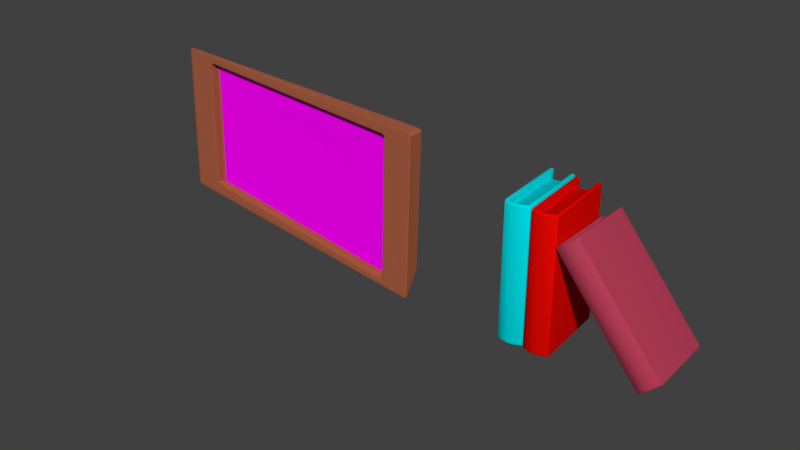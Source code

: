 # Source: Livros_e_Quadro_sem_a_foto_blend.blend  (saved by Blender 2.78.0; exported with 4.5.12 LTS)
import bpy
from mathutils import Matrix  # noqa: F401  (used for matrix-valued properties, if any)

bpy.ops.wm.read_factory_settings(use_empty=True)
scene = bpy.context.scene
scene.name = 'Scene'

# ---- collections
col_collection_3 = bpy.data.collections.new('Collection 3'); scene.collection.children.link(col_collection_3)
col_collection_5 = bpy.data.collections.new('Collection 5'); scene.collection.children.link(col_collection_5)

# ---- images (referenced by path relative to the original .blend; pixels are not part of the script)
import os
ASSET_DIR = os.environ.get("B2B_ASSET_DIR", "")  # directory of the original .blend (textures are referenced by path, not embedded)
HERE = os.path.dirname(os.path.abspath(__file__))  # packed textures are extracted next to this script under _unpacked/

def load_image(name, relpath, width, height, colorspace="sRGB"):
    """Load a texture the original file referenced (path relative to the .blend, or extracted next to this script)."""
    p = next((c for c in (os.path.join(HERE, relpath), os.path.join(ASSET_DIR, relpath)) if relpath and os.path.exists(c)), "")
    if p:
        img = bpy.data.images.load(p, check_existing=True)
        img.name = name
    else:  # same state as the original file: an image datablock whose file is absent (Cycles renders it pink)
        img = bpy.data.images.new(name, width, height)
        img.source = "FILE"
        img.filepath = "//" + (relpath or name)
    img.colorspace_settings.name = colorspace
    return img
img_irm_os_png = load_image('Irmãos.png', 'Irmãos.png', 1024, 1024, 'sRGB')

# ---- materials (node trees are filled in below, after node groups)
mat_material_002 = bpy.data.materials.new('Material.002')
mat_material_002.alpha_threshold = 0.0
mat_material_002.diffuse_color = (0.4672, 0.04888, 0.09795, 1.0)
mat_material_002.roughness = 0.5
mat_livro2 = bpy.data.materials.new('Livro2')
mat_livro2.alpha_threshold = 0.0
mat_livro2.diffuse_color = (0.8, 0.002678, 0.0, 1.0)
mat_livro2.roughness = 0.5
mat_livro3 = bpy.data.materials.new('Livro3')
mat_livro3.alpha_threshold = 0.0
mat_livro3.diffuse_color = (0.0, 0.7382, 0.8, 1.0)
mat_livro3.roughness = 0.5
mat_moldura_001 = bpy.data.materials.new('Moldura.001')
mat_moldura_001.alpha_threshold = 0.0
mat_moldura_001.diffuse_color = (0.402, 0.1133, 0.05449, 1.0)
mat_moldura_001.roughness = 0.5
mat_moldura_001.line_color = (0.0, 0.0, 0.0, 1.0)
mat_cor_001 = bpy.data.materials.new('Cor.001')
mat_cor_001.alpha_threshold = 0.0
mat_cor_001.roughness = 0.5

# ---- material node trees
mat_cor_001.use_nodes = True; mat_cor_001.node_tree.nodes.clear()
_N = mat_cor_001.node_tree.nodes; _L = mat_cor_001.node_tree.links
n0 = _N.new('ShaderNodeOutputMaterial'); n0.name = 'Material Output'; n0.location = (300, 300)
n1 = _N.new('ShaderNodeBsdfDiffuse'); n1.name = 'Diffuse BSDF'; n1.location = (10, 300)
n2 = _N.new('ShaderNodeTexImage'); n2.name = 'Image Texture'; n2.location = (-180, 300)
n2.width = 140
n2.image = img_irm_os_png
_L.new(n1.outputs[0], n0.inputs[0])
_L.new(n2.outputs[0], n1.inputs[0])
n0.is_active_output = True

# ---- world
world_world = bpy.data.worlds.new('World'); scene.world = world_world
world_world.color = (0.05088, 0.05088, 0.05088)
world_world.use_sun_shadow = False
world_world.sun_shadow_jitter_overblur = 0.0
world_world.cycles.sampling_method = 'MANUAL'

# ---- meshes
me_cube_003 = bpy.data.meshes.new('Cube.003')
me_cube_003.from_pydata([(-0.8356, -0.8985, -1.543), (-0.9278, -0.9766, -1.526), (-0.8886, -1.004, -1.548), (-0.7777, -0.9699, -1.571), (-0.8735, -0.9383, -1.535), (-0.8055, -0.9806, -1.557), (-0.9045, -0.9967, -1.537), (-0.8094, -0.9932, -1.565), (-0.7854, -0.9338, -1.561), (-7.641, -1.137, -0.0669), (-7.732, -1.063, -0.04414), (-7.858, -1.139, -0.0319), (-7.744, -1.168, -0.0573), (-7.688, -1.101, -0.054), (-7.786, -1.147, -0.03984), (-7.812, -1.102, -0.03354), (-7.824, -1.161, -0.03971), (-7.689, -1.159, -0.06179), (-0.9396, 0.8878, -1.493), (-0.8865, 0.8992, -1.518), (-0.8623, 0.9559, -1.513), (-0.9285, 0.9185, -1.483), (-0.8917, 0.8939, -1.509), (-0.8845, 0.9206, -1.508), (-0.8806, 0.9397, -1.516), (-0.8718, 0.9317, -1.503), (-0.953, 0.9091, -1.485), (-7.836, 0.7232, 0.006303), (-7.784, 0.7548, 0.007735), (-7.943, 0.7869, 0.02656), (-7.967, 0.7302, 0.02088), (-7.8, 0.7456, 0.003427), (-7.913, 0.7528, 0.02019), (-7.887, 0.7642, 0.02204), (-7.961, 0.7706, 0.02325), (-7.918, 0.7262, 0.01807), (0.1359, -0.9839, -1.368), (0.2173, -0.9058, -1.387), (0.3525, -0.9777, -1.403), (0.2417, -1.012, -1.38), (0.1783, -0.9456, -1.379), (0.281, -0.9881, -1.396), (0.3019, -0.9413, -1.4), (0.3208, -1.001, -1.397), (0.1859, -1.004, -1.375), (-6.578, -1.144, 0.09104), (-6.614, -1.176, 0.1105), (-6.728, -1.147, 0.1359), (-6.679, -1.07, 0.1122), (-6.599, -1.166, 0.1001), (-6.699, -1.155, 0.1215), (-6.694, -1.168, 0.1281), (-6.725, -1.109, 0.1279), (-6.636, -1.108, 0.1022), (0.05847, 0.9117, -1.336), (0.213, 0.9485, -1.353), (0.2438, 0.8914, -1.351), (0.1133, 0.8805, -1.336), (0.1594, 0.9246, -1.35), (0.187, 0.9133, -1.349), (0.2332, 0.932, -1.351), (0.1955, 0.8864, -1.348), (0.07489, 0.902, -1.332), (-6.797, 0.748, 0.1543), (-6.783, 0.7159, 0.1626), (-6.837, 0.7224, 0.1887), (-6.868, 0.7795, 0.1862), (-6.772, 0.7385, 0.156), (-6.841, 0.7455, 0.1793), (-6.831, 0.7187, 0.1795), (-6.847, 0.763, 0.1886), (-6.855, 0.7571, 0.1751), (-1.071, 0.9565, -1.544), (-1.209, 0.9625, -1.523), (-1.186, 0.9941, -1.518), (-0.8876, 0.9637, -1.516), (-1.122, 0.9601, -1.539), (-1.093, 0.983, -1.536), (-1.203, 0.9849, -1.521), (-1.014, 0.9861, -1.522), (-1.018, 0.9622, -1.536), (-0.959, -0.9687, -1.598), (-1.07, -1.003, -1.574), (-1.096, -0.9712, -1.577), (-0.9907, -0.992, -1.592), (-1.02, -0.9881, -1.59), (-1.088, -0.9938, -1.577), (-1.009, -0.9694, -1.593), (-7.925, -1.167, -0.08422), (-8.04, -1.138, -0.05882), (-7.951, -1.135, -0.08697), (-8.005, -1.159, -0.06663), (-8.005, -1.155, -0.0718), (-8.024, -1.137, -0.06857), (-7.943, -1.157, -0.08654), (-8.152, 0.7875, -0.004454), (-7.968, 0.7947, 0.02309), (-8.041, 0.8305, -0.02782), (-8.064, 0.7988, -0.03237), (-8.098, 0.7931, 0.003705), (-8.12, 0.8152, -0.008517), (-8.028, 0.8186, 0.002897), (-8.058, 0.8213, -0.03066), (-8.136, 0.7926, -0.01409), (0.2374, 0.956, -1.349), (0.3067, 0.9839, -1.296), (0.3331, 0.9519, -1.294), (0.4218, 0.9463, -1.322), (0.295, 0.9771, -1.328), (0.3868, 0.9728, -1.316), (0.3246, 0.9744, -1.294), (0.4059, 0.9496, -1.312), (0.3677, 0.9526, -1.33), (-6.843, 0.787, 0.1901), (-6.659, 0.7772, 0.2172), (-6.522, 0.7882, 0.1966), (-6.548, 0.8202, 0.1938), (-6.713, 0.7836, 0.2094), (-6.64, 0.805, 0.2112), (-6.609, 0.7821, 0.2127), (-6.531, 0.8108, 0.1962), (-6.72, 0.8096, 0.1973), (0.5339, -0.979, -1.376), (0.4457, -0.9818, -1.348), (0.423, -1.013, -1.353), (0.5182, -0.9799, -1.367), (0.5015, -0.9986, -1.364), (0.4398, -1.004, -1.35), (0.5022, -1.002, -1.37), (-6.547, -1.148, 0.1628), (-6.432, -1.177, 0.1374), (-6.409, -1.145, 0.142), (-6.512, -1.17, 0.155), (-6.484, -1.165, 0.1541), (-6.415, -1.168, 0.1403), (-6.496, -1.147, 0.1582), (-1.095, -0.8603, -1.466), (-1.083, -0.8888, -1.481), (-0.9294, -0.8456, -1.516), (-0.9844, -0.8258, -1.49), (-1.093, -0.8684, -1.474), (-1.015, -0.8562, -1.491), (-0.9982, -0.8679, -1.499), (-0.9782, -0.8361, -1.499), (-1.016, -0.8491, -1.483), (-0.07378, -0.8957, -1.331), (-0.1522, -0.8668, -1.326), (-0.04137, -0.8323, -1.35), (0.09088, -0.8526, -1.365), (-0.1101, -0.8751, -1.328), (-0.0304, -0.863, -1.345), (-0.07308, -0.8556, -1.343), (0.007804, -0.8429, -1.353), (0.01023, -0.8749, -1.35), (-6.433, -1.048, 0.05109), (-6.591, -1.012, 0.08812), (-6.539, -0.9874, 0.06294), (-6.424, -1.017, 0.03754), (-6.52, -1.031, 0.07016), (-6.504, -1.018, 0.06264), (-6.544, -0.9993, 0.0717), (-6.505, -1.009, 0.05513), (-6.426, -1.026, 0.04497), (-7.482, -0.9809, -0.07708), (-7.612, -1.005, -0.06338), (-7.442, -1.041, -0.09881), (-7.367, -1.01, -0.1025), (-7.53, -0.9925, -0.07471), (-7.489, -1.011, -0.08363), (-7.529, -1.024, -0.07958), (-7.409, -1.019, -0.101), (-7.448, -1.003, -0.08489), (-1.03, 0.8826, -1.467), (-0.985, 0.9152, -1.467), (-1.084, 0.878, -1.441), (-1.026, 0.9049, -1.464), (-1.071, 0.9, -1.451), (-1.058, 0.9021, -1.449), (-1.078, 0.8799, -1.451), (-7.712, 0.7231, -0.01458), (-7.581, 0.7229, -0.02896), (-7.707, 0.7548, -0.005315), (-7.63, 0.7235, -0.02625), (-7.638, 0.7432, -0.02388), (-7.621, 0.7454, -0.02203), (-7.7, 0.7456, -0.01354), (-0.01843, 0.9086, -1.323), (-0.009701, 0.8756, -1.316), (-0.1405, 0.8716, -1.301), (-0.02509, 0.898, -1.316), (-0.08652, 0.8932, -1.305), (-0.09207, 0.8731, -1.304), (-0.1031, 0.8956, -1.307), (-6.741, 0.7481, 0.1382), (-6.638, 0.7164, 0.1111), (-6.692, 0.7161, 0.1369), (-6.667, 0.7389, 0.1197), (-6.654, 0.7364, 0.1222), (-6.644, 0.7167, 0.1202), (-6.698, 0.7387, 0.1351), (-0.07555, 1.02, -1.393), (-0.3578, 1.038, -1.435), (-0.6381, 1.023, -1.477), (-0.723, 1.046, -1.477), (-0.3967, 1.06, -1.427), (-0.0685, 1.041, -1.379), (-0.8538, 1.053, -1.466), (-0.4815, 1.067, -1.411), (-0.1074, 1.048, -1.356), (-7.719, 0.8545, 0.06242), (-7.438, 0.8691, 0.1046), (-7.156, 0.8506, 0.1459), (-7.083, 0.8736, 0.1455), (-7.411, 0.8924, 0.09742), (-7.738, 0.8781, 0.04836), (-6.963, 0.8845, 0.1346), (-7.337, 0.9036, 0.07967), (-7.709, 0.8896, 0.02379), (-0.2165, 0.975, -1.375), (-0.4642, 0.9933, -1.411), (-0.71, 0.9784, -1.448), (-0.6433, 0.9916, -1.467), (-0.3865, 1.006, -1.428), (-0.1278, 0.988, -1.39), (-0.624, 1.016, -1.475), (-0.3561, 1.03, -1.435), (-0.08628, 1.012, -1.395), (-7.566, 0.8148, 0.04244), (-7.32, 0.8296, 0.07954), (-7.072, 0.8114, 0.1157), (-7.143, 0.8206, 0.1348), (-7.401, 0.8389, 0.09697), (-7.658, 0.8241, 0.05822), (-7.167, 0.843, 0.1441), (-7.437, 0.8614, 0.1046), (-7.705, 0.8467, 0.06423), (-0.7758, -0.7658, -1.456), (-0.541, -0.7509, -1.421), (-0.3043, -0.769, -1.386), (-0.336, -0.7923, -1.38), (-0.5727, -0.7741, -1.414), (-0.8075, -0.7891, -1.45), (-0.4152, -0.8035, -1.363), (-0.6519, -0.7854, -1.397), (-0.8867, -0.8003, -1.433), (-6.802, -0.9242, 0.02617), (-7.039, -0.906, -0.008366), (-7.273, -0.9209, -0.04384), (-7.239, -0.9426, -0.05165), (-7.004, -0.9277, -0.01618), (-6.768, -0.9458, 0.01836), (-7.159, -0.95, -0.06924), (-6.924, -0.9351, -0.03377), (-6.687, -0.9533, 0.0007672), (-0.4034, 0.9348, -1.338), (-0.6402, 0.953, -1.373), (-0.8749, 0.9381, -1.408), (-0.8466, 0.9621, -1.415), (-0.6089, 0.977, -1.379), (-0.3692, 0.9588, -1.344), (-0.7711, 0.9752, -1.433), (-0.5304, 0.9901, -1.396), (-0.2878, 0.9719, -1.361), (-7.373, 0.7829, 0.004276), (-7.138, 0.7979, 0.03975), (-6.901, 0.7797, 0.07429), (-6.933, 0.8022, 0.08249), (-7.172, 0.8203, 0.04751), (-7.41, 0.8054, 0.01161), (-7.01, 0.8114, 0.1005), (-7.253, 0.8296, 0.06506), (-7.493, 0.8147, 0.02871), (-2.526, -0.9391, -1.794), (-2.618, -1.017, -1.777), (-2.579, -1.045, -1.798), (-2.468, -1.01, -1.822), (-2.564, -0.9789, -1.786), (-2.496, -1.021, -1.808), (-2.595, -1.037, -1.787), (-2.5, -1.034, -1.815), (-2.476, -0.9743, -1.812), (-9.332, -1.177, -0.3174), (-9.422, -1.104, -0.2947), (-9.549, -1.18, -0.2824), (-9.434, -1.209, -0.3078), (-9.379, -1.142, -0.3045), (-9.476, -1.188, -0.2904), (-9.503, -1.142, -0.2841), (-9.515, -1.201, -0.2902), (-9.38, -1.199, -0.3123), (-2.63, 0.8472, -1.743), (-2.577, 0.8586, -1.769), (-2.553, 0.9154, -1.763), (-2.619, 0.8779, -1.733), (-2.582, 0.8534, -1.76), (-2.575, 0.8801, -1.758), (-2.571, 0.8991, -1.767), (-2.562, 0.8912, -1.753), (-2.644, 0.8685, -1.736), (-9.526, 0.6826, -0.2442), (-9.475, 0.7143, -0.2428), (-9.634, 0.7463, -0.224), (-9.658, 0.6896, -0.2297), (-9.49, 0.7051, -0.2471), (-9.604, 0.7123, -0.2303), (-9.577, 0.7237, -0.2285), (-9.652, 0.7301, -0.2273), (-9.609, 0.6856, -0.2325), (-1.555, -1.024, -1.619), (-1.473, -0.9463, -1.637), (-1.338, -1.018, -1.654), (-1.449, -1.053, -1.63), (-1.512, -0.9861, -1.63), (-1.41, -1.029, -1.646), (-1.389, -0.9818, -1.65), (-1.37, -1.042, -1.647), (-1.505, -1.045, -1.625), (-8.268, -1.185, -0.1595), (-8.304, -1.216, -0.14), (-8.419, -1.187, -0.1146), (-8.369, -1.111, -0.1383), (-8.289, -1.207, -0.1504), (-8.39, -1.195, -0.129), (-8.384, -1.209, -0.1224), (-8.415, -1.15, -0.1226), (-8.327, -1.149, -0.1484), (-1.632, 0.8711, -1.587), (-1.478, 0.908, -1.604), (-1.447, 0.8509, -1.601), (-1.577, 0.84, -1.587), (-1.531, 0.8841, -1.6), (-1.504, 0.8727, -1.599), (-1.457, 0.8915, -1.601), (-1.495, 0.8459, -1.599), (-1.616, 0.8615, -1.583), (-8.488, 0.7075, -0.09626), (-8.473, 0.6754, -0.08789), (-8.527, 0.6818, -0.06183), (-8.558, 0.7389, -0.0643), (-8.462, 0.698, -0.09449), (-8.532, 0.7049, -0.07123), (-8.522, 0.6782, -0.07103), (-8.538, 0.7224, -0.06191), (-8.546, 0.7166, -0.07539), (-2.762, 0.916, -1.794), (-2.899, 0.922, -1.773), (-2.877, 0.9536, -1.769), (-2.578, 0.9232, -1.767), (-2.812, 0.9196, -1.79), (-2.783, 0.9424, -1.787), (-2.894, 0.9444, -1.771), (-2.704, 0.9455, -1.773), (-2.708, 0.9216, -1.786), (-2.65, -1.009, -1.849), (-2.76, -1.044, -1.825), (-2.787, -1.012, -1.828), (-2.681, -1.033, -1.842), (-2.71, -1.029, -1.841), (-2.778, -1.034, -1.827), (-2.7, -1.01, -1.844), (-9.616, -1.207, -0.3348), (-9.73, -1.178, -0.3094), (-9.642, -1.175, -0.3375), (-9.696, -1.2, -0.3172), (-9.696, -1.195, -0.3223), (-9.715, -1.177, -0.3191), (-9.634, -1.198, -0.3371), (-9.842, 0.747, -0.255), (-9.659, 0.7542, -0.2274), (-9.732, 0.7899, -0.2784), (-9.755, 0.7583, -0.2829), (-9.789, 0.7526, -0.2468), (-9.81, 0.7747, -0.2591), (-9.719, 0.7781, -0.2476), (-9.749, 0.7807, -0.2812), (-9.827, 0.7521, -0.2646), (-1.453, 0.9155, -1.6), (-1.384, 0.9433, -1.547), (-1.357, 0.9113, -1.544), (-1.269, 0.9057, -1.573), (-1.396, 0.9365, -1.578), (-1.304, 0.9323, -1.567), (-1.366, 0.9339, -1.545), (-1.285, 0.9091, -1.563), (-1.323, 0.9121, -1.58), (-8.534, 0.7464, -0.0604), (-8.349, 0.7367, -0.03333), (-8.213, 0.7477, -0.05395), (-8.239, 0.7797, -0.0567), (-8.404, 0.7431, -0.04115), (-8.331, 0.7645, -0.03936), (-8.299, 0.7416, -0.03781), (-8.221, 0.7702, -0.05438), (-8.41, 0.7691, -0.05328), (-1.157, -1.02, -1.627), (-1.245, -1.022, -1.599), (-1.268, -1.054, -1.603), (-1.172, -1.02, -1.617), (-1.189, -1.039, -1.615), (-1.251, -1.045, -1.601), (-1.188, -1.043, -1.62), (-8.237, -1.189, -0.08769), (-8.123, -1.218, -0.1131), (-8.1, -1.186, -0.1086), (-8.203, -1.21, -0.0955), (-8.174, -1.206, -0.09646), (-8.106, -1.208, -0.1103), (-8.187, -1.188, -0.09229), (-2.786, -0.9008, -1.717), (-2.774, -0.9293, -1.732), (-2.62, -0.8861, -1.767), (-2.675, -0.8663, -1.74), (-2.784, -0.9089, -1.724), (-2.706, -0.8968, -1.742), (-2.689, -0.9085, -1.75), (-2.669, -0.8767, -1.75), (-2.707, -0.8896, -1.734), (-1.764, -0.9362, -1.582), (-1.843, -0.9073, -1.577), (-1.732, -0.8728, -1.6), (-1.6, -0.8931, -1.615), (-1.801, -0.9156, -1.579), (-1.721, -0.9035, -1.595), (-1.764, -0.8961, -1.594), (-1.683, -0.8835, -1.603), (-1.68, -0.9154, -1.6), (-8.124, -1.088, -0.1994), (-8.282, -1.053, -0.1624), (-8.23, -1.028, -0.1876), (-8.115, -1.057, -0.213), (-8.211, -1.071, -0.1804), (-8.195, -1.058, -0.1879), (-8.235, -1.04, -0.1788), (-8.195, -1.05, -0.1954), (-8.116, -1.066, -0.2056), (-9.173, -1.021, -0.3276), (-9.302, -1.046, -0.3139), (-9.133, -1.081, -0.3493), (-9.058, -1.051, -0.353), (-9.221, -1.033, -0.3252), (-9.18, -1.051, -0.3342), (-9.219, -1.064, -0.3301), (-9.099, -1.06, -0.3515), (-9.138, -1.043, -0.3354), (-2.721, 0.8421, -1.718), (-2.676, 0.8747, -1.717), (-2.774, 0.8375, -1.692), (-2.717, 0.8643, -1.715), (-2.761, 0.8594, -1.702), (-2.748, 0.8616, -1.699), (-2.769, 0.8393, -1.701), (-9.403, 0.6825, -0.2651), (-9.272, 0.6824, -0.2795), (-9.398, 0.7142, -0.2558), (-9.32, 0.6829, -0.2768), (-9.328, 0.7027, -0.2744), (-9.312, 0.7049, -0.2726), (-9.39, 0.705, -0.2641), (-1.709, 0.8681, -1.574), (-1.7, 0.835, -1.566), (-1.831, 0.831, -1.552), (-1.716, 0.8574, -1.566), (-1.777, 0.8527, -1.556), (-1.783, 0.8326, -1.555), (-1.794, 0.855, -1.558), (-8.431, 0.7076, -0.1123), (-8.329, 0.6759, -0.1395), (-8.383, 0.6755, -0.1136), (-8.357, 0.6983, -0.1308), (-8.344, 0.6959, -0.1283), (-8.334, 0.6762, -0.1304), (-8.389, 0.6981, -0.1154), (-1.766, 0.9791, -1.644), (-2.048, 0.9976, -1.685), (-2.329, 0.9829, -1.727), (-2.414, 1.005, -1.727), (-2.087, 1.019, -1.678), (-1.759, 1.0, -1.63), (-2.544, 1.013, -1.717), (-2.172, 1.027, -1.661), (-1.798, 1.008, -1.606), (-9.409, 0.8139, -0.1881), (-9.129, 0.8285, -0.1459), (-8.847, 0.81, -0.1046), (-8.774, 0.833, -0.105), (-9.102, 0.8518, -0.1531), (-9.428, 0.8375, -0.2022), (-8.653, 0.844, -0.1159), (-9.027, 0.8631, -0.1709), (-9.4, 0.8491, -0.2267), (-1.907, 0.9345, -1.625), (-2.155, 0.9527, -1.661), (-2.401, 0.9379, -1.699), (-2.334, 0.951, -1.717), (-2.077, 0.9658, -1.679), (-1.818, 0.9475, -1.641), (-2.315, 0.9752, -1.726), (-2.047, 0.9899, -1.685), (-1.777, 0.9715, -1.646), (-9.257, 0.7742, -0.2081), (-9.011, 0.7891, -0.171), (-8.763, 0.7708, -0.1348), (-8.833, 0.78, -0.1158), (-9.092, 0.7984, -0.1536), (-9.349, 0.7836, -0.1923), (-8.858, 0.8024, -0.1065), (-9.127, 0.8208, -0.1459), (-9.395, 0.8061, -0.1863), (-2.466, -0.8063, -1.707), (-2.232, -0.7914, -1.671), (-1.995, -0.8096, -1.637), (-2.027, -0.8328, -1.63), (-2.263, -0.8147, -1.665), (-2.498, -0.8296, -1.7), (-2.106, -0.8441, -1.613), (-2.342, -0.8259, -1.648), (-2.577, -0.8408, -1.683), (-8.493, -0.9647, -0.2244), (-8.729, -0.9465, -0.2589), (-8.964, -0.9614, -0.2944), (-8.93, -0.9831, -0.3022), (-8.695, -0.9682, -0.2667), (-8.458, -0.9864, -0.2322), (-8.849, -0.9906, -0.3198), (-8.615, -0.9756, -0.2843), (-8.378, -0.9938, -0.2498), (-2.094, 0.8943, -1.589), (-2.331, 0.9124, -1.623), (-2.566, 0.8975, -1.659), (-2.537, 0.9216, -1.666), (-2.299, 0.9365, -1.63), (-2.06, 0.9183, -1.595), (-2.462, 0.9347, -1.683), (-2.221, 0.9496, -1.647), (-1.978, 0.9314, -1.611), (-9.063, 0.7424, -0.2463), (-8.828, 0.7573, -0.2108), (-8.592, 0.7392, -0.1762), (-8.623, 0.7616, -0.168), (-8.863, 0.7798, -0.203), (-9.101, 0.7649, -0.2389), (-8.701, 0.7709, -0.1501), (-8.943, 0.7891, -0.1855), (-9.184, 0.7742, -0.2218), (-0.6829, -0.8942, -0.9739), (-0.6898, -0.9702, -0.9482), (-0.733, -1.0, -0.9682), (-0.733, -0.9682, -1.0), (-0.6821, -0.9331, -0.9624), (-0.7047, -0.9775, -0.9858), (-0.7072, -0.9913, -0.9582), (-0.733, -0.9907, -0.9907), (-0.7051, -0.9312, -0.9924), (-0.6898, -0.9702, 0.9482), (-0.6829, -0.8942, 0.9739), (-0.733, -0.9682, 1.0), (-0.733, -1.0, 0.9682), (-0.6821, -0.9331, 0.9624), (-0.7047, -0.9775, 0.9858), (-0.7051, -0.9312, 0.9924), (-0.733, -0.9907, 0.9907), (-0.7072, -0.9913, 0.9582), (-0.6829, 0.8945, -0.9739), (-0.733, 0.9035, -1.0), (-0.6974, 0.9605, -1.0), (-0.64, 0.926, -0.9683), (-0.7051, 0.899, -0.9924), (-0.6949, 0.9258, -0.9926), (-0.7223, 0.9441, -1.0), (-0.6687, 0.9372, -0.9907), (-0.6666, 0.9165, -0.967), (-0.6829, 0.8945, 0.9739), (-0.64, 0.926, 0.9683), (-0.6974, 0.9605, 1.0), (-0.733, 0.9035, 1.0), (-0.6666, 0.9165, 0.967), (-0.6949, 0.9258, 0.9926), (-0.6687, 0.9372, 0.9907), (-0.7223, 0.9441, 1.0), (-0.7051, 0.899, 0.9924), (0.6898, -0.9702, -0.9482), (0.6829, -0.8942, -0.9739), (0.733, -0.9682, -1.0), (0.733, -1.0, -0.9682), (0.6821, -0.9331, -0.9624), (0.7047, -0.9775, -0.9858), (0.7051, -0.9312, -0.9924), (0.733, -0.9907, -0.9907), (0.7072, -0.9913, -0.9582), (0.6898, -0.9702, 0.9482), (0.733, -1.0, 0.9682), (0.733, -0.9682, 1.0), (0.6829, -0.8942, 0.9739), (0.7072, -0.9913, 0.9582), (0.7047, -0.9775, 0.9858), (0.733, -0.9907, 0.9907), (0.7051, -0.9312, 0.9924), (0.6821, -0.9331, 0.9624), (0.64, 0.926, -0.9683), (0.6974, 0.9605, -1.0), (0.733, 0.9035, -1.0), (0.6829, 0.8945, -0.9739), (0.6687, 0.9372, -0.9907), (0.6949, 0.9258, -0.9926), (0.7223, 0.9441, -1.0), (0.7051, 0.899, -0.9924), (0.6666, 0.9165, -0.967), (0.64, 0.926, 0.9683), (0.6829, 0.8945, 0.9739), (0.733, 0.9035, 1.0), (0.6974, 0.9605, 1.0), (0.6666, 0.9165, 0.967), (0.6949, 0.9258, 0.9926), (0.7051, 0.899, 0.9924), (0.7223, 0.9441, 1.0), (0.6687, 0.9372, 0.9907), (-0.9682, 0.9597, -1.0), (-1.0, 0.9682, -0.9682), (-0.9682, 1.0, -0.9682), (-0.7296, 0.9682, -1.0), (-0.9907, 0.9639, -0.9907), (-0.9595, 0.9868, -0.9924), (-0.9907, 0.9907, -0.9682), (-0.8489, 0.9907, -0.9907), (-0.8984, 0.9657, -1.0), (-0.9682, -0.9682, -1.0), (-0.9682, -1.0, -0.9682), (-1.0, -0.9682, -0.9682), (-0.9682, -0.9907, -0.9907), (-0.9865, -0.9865, -0.9865), (-0.9907, -0.9907, -0.9682), (-0.9907, -0.9682, -0.9907), (-0.9682, -1.0, 0.9682), (-0.9682, -0.9682, 1.0), (-1.0, -0.9682, 0.9682), (-0.9682, -0.9907, 0.9907), (-0.9865, -0.9865, 0.9865), (-0.9907, -0.9682, 0.9907), (-0.9907, -0.9907, 0.9682), (-0.9682, 0.9597, 1.0), (-0.7296, 0.9682, 1.0), (-0.9682, 1.0, 0.9682), (-1.0, 0.9682, 0.9682), (-0.8984, 0.9657, 1.0), (-0.9595, 0.9868, 0.9924), (-0.8489, 0.9907, 0.9907), (-0.9907, 0.9907, 0.9682), (-0.9907, 0.9639, 0.9907), (0.7296, 0.9682, -1.0), (0.9682, 1.0, -0.9682), (1.0, 0.9682, -0.9682), (0.9682, 0.9597, -1.0), (0.8489, 0.9907, -0.9907), (0.9595, 0.9868, -0.9924), (0.9907, 0.9907, -0.9682), (0.9907, 0.9639, -0.9907), (0.8984, 0.9657, -1.0), (0.7296, 0.9682, 1.0), (0.9682, 0.9597, 1.0), (1.0, 0.9682, 0.9682), (0.9682, 1.0, 0.9682), (0.8984, 0.9657, 1.0), (0.9595, 0.9868, 0.9924), (0.9907, 0.9639, 0.9907), (0.9907, 0.9907, 0.9682), (0.8489, 0.9907, 0.9907), (0.9682, -0.9682, -1.0), (1.0, -0.9682, -0.9682), (0.9682, -1.0, -0.9682), (0.9907, -0.9682, -0.9907), (0.9865, -0.9865, -0.9865), (0.9907, -0.9907, -0.9682), (0.9682, -0.9907, -0.9907), (0.9682, -0.9682, 1.0), (0.9682, -1.0, 0.9682), (1.0, -0.9682, 0.9682), (0.9682, -0.9907, 0.9907), (0.9865, -0.9865, 0.9865), (0.9907, -0.9907, 0.9682), (0.9907, -0.9682, 0.9907), (-0.6116, -0.8481, -0.8858), (-0.6547, -0.8778, -0.8981), (-0.6617, -0.8385, -0.9437), (-0.6116, -0.8162, -0.9177), (-0.6374, -0.8568, -0.892), (-0.6388, -0.8465, -0.9143), (-0.654, -0.859, -0.9223), (-0.6394, -0.8273, -0.9253), (-0.6116, -0.8387, -0.9083), (0.6547, -0.8778, -0.8981), (0.6116, -0.8481, -0.8858), (0.6116, -0.8162, -0.9177), (0.6617, -0.8385, -0.9437), (0.6374, -0.8568, -0.892), (0.6388, -0.8465, -0.9143), (0.6116, -0.8387, -0.9083), (0.6394, -0.8273, -0.9253), (0.654, -0.859, -0.9223), (0.6547, -0.8778, 0.8981), (0.6617, -0.8385, 0.9437), (0.6116, -0.8162, 0.9177), (0.6116, -0.8481, 0.8858), (0.654, -0.859, 0.9223), (0.6388, -0.8465, 0.9143), (0.6394, -0.8273, 0.9253), (0.6116, -0.8387, 0.9083), (0.6374, -0.8568, 0.892), (-0.6116, -0.8162, 0.9177), (-0.6617, -0.8385, 0.9437), (-0.6547, -0.8778, 0.8981), (-0.6116, -0.8481, 0.8858), (-0.6394, -0.8273, 0.9253), (-0.6388, -0.8465, 0.9143), (-0.654, -0.859, 0.9223), (-0.6374, -0.8568, 0.892), (-0.6116, -0.8387, 0.9083), (-0.6617, 0.892, -0.9437), (-0.6268, 0.9244, -0.9494), (-0.6116, 0.8899, -0.9177), (-0.6494, 0.9145, -0.9424), (-0.6382, 0.9109, -0.9275), (-0.6192, 0.9132, -0.927), (-0.6394, 0.891, -0.9253), (-0.6617, 0.892, 0.9437), (-0.6116, 0.8899, 0.9177), (-0.6268, 0.9244, 0.9494), (-0.6394, 0.891, 0.9253), (-0.6382, 0.9109, 0.9275), (-0.6192, 0.9132, 0.927), (-0.6494, 0.9145, 0.9424), (0.6268, 0.9244, -0.9494), (0.6617, 0.892, -0.9437), (0.6116, 0.8899, -0.9177), (0.6494, 0.9145, -0.9424), (0.6382, 0.9109, -0.9275), (0.6394, 0.891, -0.9253), (0.6192, 0.9132, -0.927), (0.6268, 0.9244, 0.9494), (0.6116, 0.8899, 0.9177), (0.6617, 0.892, 0.9437), (0.6192, 0.9132, 0.927), (0.6382, 0.9109, 0.9275), (0.6394, 0.891, 0.9253), (0.6494, 0.9145, 0.9424), (0.3283, 1.03, -1.0), (-0.03648, 1.046, -1.0), (-0.4013, 1.03, -1.0), (-0.4669, 1.052, -0.9907), (-0.04244, 1.069, -0.9907), (0.382, 1.052, -0.9907), (-0.5325, 1.062, -0.9682), (-0.04841, 1.078, -0.9682), (0.4357, 1.062, -0.9682), (-0.4013, 1.03, 1.0), (-0.03648, 1.046, 1.0), (0.3283, 1.03, 1.0), (0.382, 1.052, 0.9907), (-0.04244, 1.069, 0.9907), (-0.4669, 1.052, 0.9907), (0.4357, 1.062, 0.9682), (-0.04841, 1.078, 0.9682), (-0.5325, 1.062, 0.9682), (0.288, 0.9875, -0.9683), (-0.032, 1.004, -0.9683), (-0.352, 0.9875, -0.9683), (-0.3678, 0.9987, -0.9907), (-0.03344, 1.015, -0.9907), (0.3009, 0.9987, -0.9907), (-0.3836, 1.022, -1.0), (-0.03487, 1.039, -1.0), (0.3138, 1.022, -1.0), (-0.352, 0.9875, 0.9683), (-0.032, 1.004, 0.9683), (0.288, 0.9875, 0.9683), (0.3009, 0.9987, 0.9907), (-0.03344, 1.015, 0.9907), (-0.3678, 0.9987, 0.9907), (0.3138, 1.022, 1.0), (-0.03487, 1.039, 1.0), (-0.3836, 1.022, 1.0), (-0.3364, -0.7547, -0.9177), (-0.03058, -0.7381, -0.9177), (0.2752, -0.7547, -0.9177), (0.2752, -0.7772, -0.9083), (-0.03058, -0.7606, -0.9083), (-0.3364, -0.7772, -0.9083), (0.2752, -0.7865, -0.8858), (-0.03058, -0.7699, -0.8858), (-0.3364, -0.7865, -0.8858), (0.2752, -0.7547, 0.9177), (-0.03058, -0.7381, 0.9177), (-0.3364, -0.7547, 0.9177), (-0.3364, -0.7772, 0.9083), (-0.03058, -0.7606, 0.9083), (0.2752, -0.7772, 0.9083), (-0.3364, -0.7865, 0.8858), (-0.03058, -0.7699, 0.8858), (0.2752, -0.7865, 0.8858), (0.2752, 0.9515, -0.9177), (-0.03058, 0.9681, -0.9177), (-0.3364, 0.9515, -0.9177), (-0.3406, 0.9748, -0.927), (-0.03096, 0.9913, -0.927), (0.2786, 0.9748, -0.927), (-0.3447, 0.986, -0.9494), (-0.03134, 1.003, -0.9494), (0.2821, 0.986, -0.9494), (-0.3364, 0.9515, 0.9177), (-0.03058, 0.9681, 0.9177), (0.2752, 0.9515, 0.9177), (0.2786, 0.9748, 0.927), (-0.03096, 0.9913, 0.927), (-0.3406, 0.9748, 0.927), (0.2821, 0.986, 0.9494), (-0.03134, 1.003, 0.9494), (-0.3447, 0.986, 0.9494)], [], [(208, 215, 116, 105), (106, 115, 131, 123), (244, 251, 166, 136), (224, 20, 75, 202), (38, 56, 107, 122), (46, 39, 124, 130), (9, 1, 137, 165), (19, 3, 81, 72), (27, 10, 164, 179), (233, 66, 113, 211), (227, 28, 181, 271), (36, 45, 154, 145), (83, 90, 98, 73), (48, 64, 195, 155), (254, 188, 147, 238), (263, 180, 163, 247), (11, 30, 95, 89), (65, 47, 129, 114), (57, 37, 148, 187), (218, 54, 186, 262), (2, 12, 88, 82), (0, 4, 5, 8), (1, 6, 5, 4), (2, 7, 5, 6), (3, 8, 5, 7), (9, 13, 14, 17), (10, 15, 14, 13), (11, 16, 14, 15), (12, 17, 14, 16), (18, 22, 23, 26), (19, 24, 23, 22), (20, 25, 23, 24), (21, 26, 23, 25), (27, 31, 32, 35), (28, 33, 32, 31), (29, 34, 32, 33), (30, 35, 32, 34), (36, 40, 41, 44), (37, 42, 41, 40), (38, 43, 41, 42), (39, 44, 41, 43), (45, 49, 50, 53), (46, 51, 50, 49), (47, 52, 50, 51), (48, 53, 50, 52), (54, 58, 59, 62), (55, 60, 59, 58), (56, 61, 59, 60), (57, 62, 59, 61), (63, 67, 68, 71), (64, 69, 68, 67), (65, 70, 68, 69), (66, 71, 68, 70), (72, 76, 77, 80), (73, 78, 77, 76), (74, 79, 77, 78), (75, 80, 77, 79), (81, 84, 85, 87), (82, 86, 85, 84), (83, 87, 85, 86), (88, 91, 92, 94), (89, 93, 92, 91), (90, 94, 92, 93), (95, 99, 100, 103), (96, 101, 100, 99), (97, 102, 100, 101), (98, 103, 100, 102), (104, 108, 109, 112), (105, 110, 109, 108), (106, 111, 109, 110), (107, 112, 109, 111), (113, 117, 118, 121), (114, 119, 118, 117), (115, 120, 118, 119), (116, 121, 118, 120), (122, 125, 126, 128), (123, 127, 126, 125), (124, 128, 126, 127), (129, 132, 133, 135), (130, 134, 133, 132), (131, 135, 133, 134), (136, 140, 141, 144), (137, 142, 141, 140), (138, 143, 141, 142), (139, 144, 141, 143), (145, 149, 150, 153), (146, 151, 150, 149), (147, 152, 150, 151), (148, 153, 150, 152), (154, 158, 159, 162), (155, 160, 159, 158), (156, 161, 159, 160), (157, 162, 159, 161), (163, 167, 168, 171), (164, 169, 168, 167), (165, 170, 168, 169), (166, 171, 168, 170), (172, 175, 176, 178), (173, 177, 176, 175), (174, 178, 176, 177), (179, 182, 183, 185), (180, 184, 183, 182), (181, 185, 183, 184), (186, 189, 190, 192), (187, 191, 190, 189), (188, 192, 190, 191), (193, 196, 197, 199), (194, 198, 197, 196), (195, 199, 197, 198), (72, 81, 87, 76), (76, 87, 83, 73), (82, 88, 94, 86), (86, 94, 90, 83), (89, 95, 103, 93), (93, 103, 98, 90), (97, 74, 78, 102), (102, 78, 73, 98), (202, 75, 79, 203), (203, 79, 74, 206), (211, 113, 121, 212), (212, 121, 116, 215), (115, 106, 110, 120), (120, 110, 105, 116), (122, 107, 111, 125), (125, 111, 106, 123), (114, 129, 135, 119), (119, 135, 131, 115), (130, 124, 127, 134), (134, 127, 123, 131), (148, 37, 40, 153), (153, 40, 36, 145), (48, 155, 158, 53), (53, 158, 154, 45), (18, 0, 8, 22), (22, 8, 3, 19), (1, 9, 17, 6), (6, 17, 12, 2), (10, 27, 35, 15), (15, 35, 30, 11), (220, 21, 25, 221), (221, 25, 20, 224), (229, 63, 71, 230), (230, 71, 66, 233), (37, 57, 61, 42), (42, 61, 56, 38), (64, 48, 52, 69), (69, 52, 47, 65), (45, 36, 44, 49), (49, 44, 39, 46), (75, 20, 24, 80), (80, 24, 19, 72), (2, 82, 84, 7), (7, 84, 81, 3), (11, 89, 91, 16), (16, 91, 88, 12), (29, 96, 99, 34), (34, 99, 95, 30), (107, 56, 60, 112), (112, 60, 55, 104), (65, 114, 117, 70), (70, 117, 113, 66), (124, 39, 43, 128), (128, 43, 38, 122), (46, 130, 132, 51), (51, 132, 129, 47), (238, 147, 151, 239), (239, 151, 146, 242), (247, 163, 171, 248), (248, 171, 166, 251), (174, 139, 143, 178), (178, 143, 138, 172), (136, 166, 170, 140), (140, 170, 165, 137), (163, 180, 182, 167), (167, 182, 179, 164), (256, 174, 177, 257), (257, 177, 173, 260), (265, 194, 196, 266), (266, 196, 193, 269), (147, 188, 191, 152), (152, 191, 187, 148), (194, 156, 160, 198), (198, 160, 155, 195), (157, 146, 149, 162), (162, 149, 145, 154), (186, 54, 62, 189), (189, 62, 57, 187), (172, 18, 26, 175), (175, 26, 21, 173), (0, 138, 142, 4), (4, 142, 137, 1), (164, 10, 13, 169), (169, 13, 9, 165), (63, 193, 199, 67), (67, 199, 195, 64), (27, 179, 185, 31), (31, 185, 181, 28), (0, 18, 172, 138), (184, 268, 271, 181), (268, 267, 270, 271), (267, 266, 269, 270), (180, 263, 268, 184), (263, 264, 267, 268), (264, 265, 266, 267), (192, 259, 262, 186), (259, 258, 261, 262), (258, 257, 260, 261), (188, 254, 259, 192), (254, 255, 258, 259), (255, 256, 257, 258), (161, 250, 253, 157), (250, 249, 252, 253), (249, 248, 251, 252), (156, 245, 250, 161), (245, 246, 249, 250), (246, 247, 248, 249), (144, 241, 244, 136), (241, 240, 243, 244), (240, 239, 242, 243), (139, 236, 241, 144), (236, 237, 240, 241), (237, 238, 239, 240), (33, 232, 235, 29), (232, 231, 234, 235), (231, 230, 233, 234), (28, 227, 232, 33), (227, 228, 231, 232), (228, 229, 230, 231), (58, 223, 226, 55), (223, 222, 225, 226), (222, 221, 224, 225), (54, 218, 223, 58), (218, 219, 222, 223), (219, 220, 221, 222), (101, 214, 217, 97), (214, 213, 216, 217), (213, 212, 215, 216), (96, 209, 214, 101), (209, 210, 213, 214), (210, 211, 212, 213), (108, 205, 208, 105), (205, 204, 207, 208), (204, 203, 206, 207), (104, 200, 205, 108), (200, 201, 204, 205), (201, 202, 203, 204), (21, 220, 260, 173), (220, 219, 261, 260), (219, 218, 262, 261), (194, 265, 245, 156), (265, 264, 246, 245), (264, 263, 247, 246), (174, 256, 236, 139), (256, 255, 237, 236), (255, 254, 238, 237), (63, 229, 269, 193), (229, 228, 270, 269), (228, 227, 271, 270), (29, 235, 209, 96), (235, 234, 210, 209), (234, 233, 211, 210), (55, 226, 200, 104), (226, 225, 201, 200), (225, 224, 202, 201), (146, 157, 253, 242), (242, 253, 252, 243), (243, 252, 251, 244), (74, 97, 217, 206), (206, 217, 216, 207), (207, 216, 215, 208), (480, 487, 388, 377), (378, 387, 403, 395), (516, 523, 438, 408), (496, 292, 347, 474), (310, 328, 379, 394), (318, 311, 396, 402), (281, 273, 409, 437), (291, 275, 353, 344), (299, 282, 436, 451), (505, 338, 385, 483), (499, 300, 453, 543), (308, 317, 426, 417), (355, 362, 370, 345), (320, 336, 467, 427), (526, 460, 419, 510), (535, 452, 435, 519), (283, 302, 367, 361), (337, 319, 401, 386), (329, 309, 420, 459), (490, 326, 458, 534), (274, 284, 360, 354), (272, 276, 277, 280), (273, 278, 277, 276), (274, 279, 277, 278), (275, 280, 277, 279), (281, 285, 286, 289), (282, 287, 286, 285), (283, 288, 286, 287), (284, 289, 286, 288), (290, 294, 295, 298), (291, 296, 295, 294), (292, 297, 295, 296), (293, 298, 295, 297), (299, 303, 304, 307), (300, 305, 304, 303), (301, 306, 304, 305), (302, 307, 304, 306), (308, 312, 313, 316), (309, 314, 313, 312), (310, 315, 313, 314), (311, 316, 313, 315), (317, 321, 322, 325), (318, 323, 322, 321), (319, 324, 322, 323), (320, 325, 322, 324), (326, 330, 331, 334), (327, 332, 331, 330), (328, 333, 331, 332), (329, 334, 331, 333), (335, 339, 340, 343), (336, 341, 340, 339), (337, 342, 340, 341), (338, 343, 340, 342), (344, 348, 349, 352), (345, 350, 349, 348), (346, 351, 349, 350), (347, 352, 349, 351), (353, 356, 357, 359), (354, 358, 357, 356), (355, 359, 357, 358), (360, 363, 364, 366), (361, 365, 364, 363), (362, 366, 364, 365), (367, 371, 372, 375), (368, 373, 372, 371), (369, 374, 372, 373), (370, 375, 372, 374), (376, 380, 381, 384), (377, 382, 381, 380), (378, 383, 381, 382), (379, 384, 381, 383), (385, 389, 390, 393), (386, 391, 390, 389), (387, 392, 390, 391), (388, 393, 390, 392), (394, 397, 398, 400), (395, 399, 398, 397), (396, 400, 398, 399), (401, 404, 405, 407), (402, 406, 405, 404), (403, 407, 405, 406), (408, 412, 413, 416), (409, 414, 413, 412), (410, 415, 413, 414), (411, 416, 413, 415), (417, 421, 422, 425), (418, 423, 422, 421), (419, 424, 422, 423), (420, 425, 422, 424), (426, 430, 431, 434), (427, 432, 431, 430), (428, 433, 431, 432), (429, 434, 431, 433), (435, 439, 440, 443), (436, 441, 440, 439), (437, 442, 440, 441), (438, 443, 440, 442), (444, 447, 448, 450), (445, 449, 448, 447), (446, 450, 448, 449), (451, 454, 455, 457), (452, 456, 455, 454), (453, 457, 455, 456), (458, 461, 462, 464), (459, 463, 462, 461), (460, 464, 462, 463), (465, 468, 469, 471), (466, 470, 469, 468), (467, 471, 469, 470), (344, 353, 359, 348), (348, 359, 355, 345), (354, 360, 366, 358), (358, 366, 362, 355), (361, 367, 375, 365), (365, 375, 370, 362), (369, 346, 350, 374), (374, 350, 345, 370), (474, 347, 351, 475), (475, 351, 346, 478), (483, 385, 393, 484), (484, 393, 388, 487), (387, 378, 382, 392), (392, 382, 377, 388), (394, 379, 383, 397), (397, 383, 378, 395), (386, 401, 407, 391), (391, 407, 403, 387), (402, 396, 399, 406), (406, 399, 395, 403), (420, 309, 312, 425), (425, 312, 308, 417), (320, 427, 430, 325), (325, 430, 426, 317), (290, 272, 280, 294), (294, 280, 275, 291), (273, 281, 289, 278), (278, 289, 284, 274), (282, 299, 307, 287), (287, 307, 302, 283), (492, 293, 297, 493), (493, 297, 292, 496), (501, 335, 343, 502), (502, 343, 338, 505), (309, 329, 333, 314), (314, 333, 328, 310), (336, 320, 324, 341), (341, 324, 319, 337), (317, 308, 316, 321), (321, 316, 311, 318), (347, 292, 296, 352), (352, 296, 291, 344), (274, 354, 356, 279), (279, 356, 353, 275), (283, 361, 363, 288), (288, 363, 360, 284), (301, 368, 371, 306), (306, 371, 367, 302), (379, 328, 332, 384), (384, 332, 327, 376), (337, 386, 389, 342), (342, 389, 385, 338), (396, 311, 315, 400), (400, 315, 310, 394), (318, 402, 404, 323), (323, 404, 401, 319), (510, 419, 423, 511), (511, 423, 418, 514), (519, 435, 443, 520), (520, 443, 438, 523), (446, 411, 415, 450), (450, 415, 410, 444), (408, 438, 442, 412), (412, 442, 437, 409), (435, 452, 454, 439), (439, 454, 451, 436), (528, 446, 449, 529), (529, 449, 445, 532), (537, 466, 468, 538), (538, 468, 465, 541), (419, 460, 463, 424), (424, 463, 459, 420), (466, 428, 432, 470), (470, 432, 427, 467), (429, 418, 421, 434), (434, 421, 417, 426), (458, 326, 334, 461), (461, 334, 329, 459), (444, 290, 298, 447), (447, 298, 293, 445), (272, 410, 414, 276), (276, 414, 409, 273), (436, 282, 285, 441), (441, 285, 281, 437), (335, 465, 471, 339), (339, 471, 467, 336), (299, 451, 457, 303), (303, 457, 453, 300), (272, 290, 444, 410), (456, 540, 543, 453), (540, 539, 542, 543), (539, 538, 541, 542), (452, 535, 540, 456), (535, 536, 539, 540), (536, 537, 538, 539), (464, 531, 534, 458), (531, 530, 533, 534), (530, 529, 532, 533), (460, 526, 531, 464), (526, 527, 530, 531), (527, 528, 529, 530), (433, 522, 525, 429), (522, 521, 524, 525), (521, 520, 523, 524), (428, 517, 522, 433), (517, 518, 521, 522), (518, 519, 520, 521), (416, 513, 516, 408), (513, 512, 515, 516), (512, 511, 514, 515), (411, 508, 513, 416), (508, 509, 512, 513), (509, 510, 511, 512), (305, 504, 507, 301), (504, 503, 506, 507), (503, 502, 505, 506), (300, 499, 504, 305), (499, 500, 503, 504), (500, 501, 502, 503), (330, 495, 498, 327), (495, 494, 497, 498), (494, 493, 496, 497), (326, 490, 495, 330), (490, 491, 494, 495), (491, 492, 493, 494), (373, 486, 489, 369), (486, 485, 488, 489), (485, 484, 487, 488), (368, 481, 486, 373), (481, 482, 485, 486), (482, 483, 484, 485), (380, 477, 480, 377), (477, 476, 479, 480), (476, 475, 478, 479), (376, 472, 477, 380), (472, 473, 476, 477), (473, 474, 475, 476), (293, 492, 532, 445), (492, 491, 533, 532), (491, 490, 534, 533), (466, 537, 517, 428), (537, 536, 518, 517), (536, 535, 519, 518), (446, 528, 508, 411), (528, 527, 509, 508), (527, 526, 510, 509), (335, 501, 541, 465), (501, 500, 542, 541), (500, 499, 543, 542), (301, 507, 481, 368), (507, 506, 482, 481), (506, 505, 483, 482), (327, 498, 472, 376), (498, 497, 473, 472), (497, 496, 474, 473), (418, 429, 525, 514), (514, 525, 524, 515), (515, 524, 523, 516), (346, 369, 489, 478), (478, 489, 488, 479), (479, 488, 487, 480), (752, 759, 660, 649), (650, 659, 675, 667), (788, 795, 710, 680), (768, 564, 619, 746), (582, 600, 651, 666), (590, 583, 668, 674), (553, 545, 681, 709), (563, 547, 625, 616), (571, 554, 708, 723), (777, 610, 657, 755), (771, 572, 725, 815), (580, 589, 698, 689), (627, 634, 642, 617), (592, 608, 739, 699), (798, 732, 691, 782), (807, 724, 707, 791), (555, 574, 639, 633), (609, 591, 673, 658), (601, 581, 692, 731), (762, 598, 730, 806), (546, 556, 632, 626), (544, 548, 549, 552), (545, 550, 549, 548), (546, 551, 549, 550), (547, 552, 549, 551), (553, 557, 558, 561), (554, 559, 558, 557), (555, 560, 558, 559), (556, 561, 558, 560), (562, 566, 567, 570), (563, 568, 567, 566), (564, 569, 567, 568), (565, 570, 567, 569), (571, 575, 576, 579), (572, 577, 576, 575), (573, 578, 576, 577), (574, 579, 576, 578), (580, 584, 585, 588), (581, 586, 585, 584), (582, 587, 585, 586), (583, 588, 585, 587), (589, 593, 594, 597), (590, 595, 594, 593), (591, 596, 594, 595), (592, 597, 594, 596), (598, 602, 603, 606), (599, 604, 603, 602), (600, 605, 603, 604), (601, 606, 603, 605), (607, 611, 612, 615), (608, 613, 612, 611), (609, 614, 612, 613), (610, 615, 612, 614), (616, 620, 621, 624), (617, 622, 621, 620), (618, 623, 621, 622), (619, 624, 621, 623), (625, 628, 629, 631), (626, 630, 629, 628), (627, 631, 629, 630), (632, 635, 636, 638), (633, 637, 636, 635), (634, 638, 636, 637), (639, 643, 644, 647), (640, 645, 644, 643), (641, 646, 644, 645), (642, 647, 644, 646), (648, 652, 653, 656), (649, 654, 653, 652), (650, 655, 653, 654), (651, 656, 653, 655), (657, 661, 662, 665), (658, 663, 662, 661), (659, 664, 662, 663), (660, 665, 662, 664), (666, 669, 670, 672), (667, 671, 670, 669), (668, 672, 670, 671), (673, 676, 677, 679), (674, 678, 677, 676), (675, 679, 677, 678), (680, 684, 685, 688), (681, 686, 685, 684), (682, 687, 685, 686), (683, 688, 685, 687), (689, 693, 694, 697), (690, 695, 694, 693), (691, 696, 694, 695), (692, 697, 694, 696), (698, 702, 703, 706), (699, 704, 703, 702), (700, 705, 703, 704), (701, 706, 703, 705), (707, 711, 712, 715), (708, 713, 712, 711), (709, 714, 712, 713), (710, 715, 712, 714), (716, 719, 720, 722), (717, 721, 720, 719), (718, 722, 720, 721), (723, 726, 727, 729), (724, 728, 727, 726), (725, 729, 727, 728), (730, 733, 734, 736), (731, 735, 734, 733), (732, 736, 734, 735), (737, 740, 741, 743), (738, 742, 741, 740), (739, 743, 741, 742), (616, 625, 631, 620), (620, 631, 627, 617), (626, 632, 638, 630), (630, 638, 634, 627), (633, 639, 647, 637), (637, 647, 642, 634), (641, 618, 622, 646), (646, 622, 617, 642), (746, 619, 623, 747), (747, 623, 618, 750), (755, 657, 665, 756), (756, 665, 660, 759), (659, 650, 654, 664), (664, 654, 649, 660), (666, 651, 655, 669), (669, 655, 650, 667), (658, 673, 679, 663), (663, 679, 675, 659), (674, 668, 671, 678), (678, 671, 667, 675), (692, 581, 584, 697), (697, 584, 580, 689), (592, 699, 702, 597), (597, 702, 698, 589), (562, 544, 552, 566), (566, 552, 547, 563), (545, 553, 561, 550), (550, 561, 556, 546), (554, 571, 579, 559), (559, 579, 574, 555), (764, 565, 569, 765), (765, 569, 564, 768), (773, 607, 615, 774), (774, 615, 610, 777), (581, 601, 605, 586), (586, 605, 600, 582), (608, 592, 596, 613), (613, 596, 591, 609), (589, 580, 588, 593), (593, 588, 583, 590), (619, 564, 568, 624), (624, 568, 563, 616), (546, 626, 628, 551), (551, 628, 625, 547), (555, 633, 635, 560), (560, 635, 632, 556), (573, 640, 643, 578), (578, 643, 639, 574), (651, 600, 604, 656), (656, 604, 599, 648), (609, 658, 661, 614), (614, 661, 657, 610), (668, 583, 587, 672), (672, 587, 582, 666), (590, 674, 676, 595), (595, 676, 673, 591), (782, 691, 695, 783), (783, 695, 690, 786), (791, 707, 715, 792), (792, 715, 710, 795), (718, 683, 687, 722), (722, 687, 682, 716), (680, 710, 714, 684), (684, 714, 709, 681), (707, 724, 726, 711), (711, 726, 723, 708), (800, 718, 721, 801), (801, 721, 717, 804), (809, 738, 740, 810), (810, 740, 737, 813), (691, 732, 735, 696), (696, 735, 731, 692), (738, 700, 704, 742), (742, 704, 699, 739), (701, 690, 693, 706), (706, 693, 689, 698), (730, 598, 606, 733), (733, 606, 601, 731), (716, 562, 570, 719), (719, 570, 565, 717), (544, 682, 686, 548), (548, 686, 681, 545), (708, 554, 557, 713), (713, 557, 553, 709), (607, 737, 743, 611), (611, 743, 739, 608), (571, 723, 729, 575), (575, 729, 725, 572), (544, 562, 716, 682), (728, 812, 815, 725), (812, 811, 814, 815), (811, 810, 813, 814), (724, 807, 812, 728), (807, 808, 811, 812), (808, 809, 810, 811), (736, 803, 806, 730), (803, 802, 805, 806), (802, 801, 804, 805), (732, 798, 803, 736), (798, 799, 802, 803), (799, 800, 801, 802), (705, 794, 797, 701), (794, 793, 796, 797), (793, 792, 795, 796), (700, 789, 794, 705), (789, 790, 793, 794), (790, 791, 792, 793), (688, 785, 788, 680), (785, 784, 787, 788), (784, 783, 786, 787), (683, 780, 785, 688), (780, 781, 784, 785), (781, 782, 783, 784), (577, 776, 779, 573), (776, 775, 778, 779), (775, 774, 777, 778), (572, 771, 776, 577), (771, 772, 775, 776), (772, 773, 774, 775), (602, 767, 770, 599), (767, 766, 769, 770), (766, 765, 768, 769), (598, 762, 767, 602), (762, 763, 766, 767), (763, 764, 765, 766), (645, 758, 761, 641), (758, 757, 760, 761), (757, 756, 759, 760), (640, 753, 758, 645), (753, 754, 757, 758), (754, 755, 756, 757), (652, 749, 752, 649), (749, 748, 751, 752), (748, 747, 750, 751), (648, 744, 749, 652), (744, 745, 748, 749), (745, 746, 747, 748), (565, 764, 804, 717), (764, 763, 805, 804), (763, 762, 806, 805), (738, 809, 789, 700), (809, 808, 790, 789), (808, 807, 791, 790), (718, 800, 780, 683), (800, 799, 781, 780), (799, 798, 782, 781), (607, 773, 813, 737), (773, 772, 814, 813), (772, 771, 815, 814), (573, 779, 753, 640), (779, 778, 754, 753), (778, 777, 755, 754), (599, 770, 744, 648), (770, 769, 745, 744), (769, 768, 746, 745), (690, 701, 797, 786), (786, 797, 796, 787), (787, 796, 795, 788), (618, 641, 761, 750), (750, 761, 760, 751), (751, 760, 759, 752)])
me_cube_003.polygons.foreach_set('use_smooth', [True] * 810)
me_cube_003.polygons.foreach_set('material_index', [1, 1, 1, 1, 1, 1, 1, 1, 1, 1, 1, 1, 1, 1, 1, 1, 1, 1, 1, 1, 1, 1, 1, 1, 1, 1, 1, 1, 1, 1, 1, 1, 1, 1, 1, 1, 1, 1, 1, 1, 1, 1, 1, 1, 1, 1, 1, 1, 1, 1, 1, 1, 1, 1, 1, 1, 1, 1, 1, 1, 1, 1, 1, 1, 1, 1, 1, 1, 1, 1, 1, 1, 1, 1, 1, 1, 1, 1, 1, 1, 1, 1, 1, 1, 1, 1, 1, 1, 1, 1, 1, 1, 1, 1, 1, 1, 1, 1, 1, 1, 1, 1, 1, 1, 1, 1, 1, 1, 1, 1, 1, 1, 1, 1, 1, 1, 1, 1, 1, 1, 1, 1, 1, 1, 1, 1, 1, 1, 1, 1, 1, 1, 1, 1, 1, 1, 1, 1, 1, 1, 1, 1, 1, 1, 1, 1, 1, 1, 1, 1, 1, 1, 1, 1, 1, 1, 1, 1, 1, 1, 1, 1, 1, 1, 1, 1, 1, 1, 1, 1, 1, 1, 1, 1, 1, 1, 1, 1, 1, 1, 1, 1, 1, 1, 1, 1, 1, 1, 1, 1, 1, 1, 1, 1, 1, 1, 1, 1, 1, 1, 1, 1, 1, 1, 1, 1, 1, 1, 1, 1, 1, 1, 1, 1, 1, 1, 1, 1, 1, 1, 1, 1, 1, 1, 1, 1, 1, 1, 1, 1, 1, 1, 1, 1, 1, 1, 1, 1, 1, 1, 1, 1, 1, 1, 1, 1, 1, 1, 1, 1, 1, 1, 1, 1, 1, 1, 1, 1, 1, 1, 1, 1, 1, 1, 1, 1, 1, 1, 1, 1, 2, 2, 2, 2, 2, 2, 2, 2, 2, 2, 2, 2, 2, 2, 2, 2, 2, 2, 2, 2, 2, 2, 2, 2, 2, 2, 2, 2, 2, 2, 2, 2, 2, 2, 2, 2, 2, 2, 2, 2, 2, 2, 2, 2, 2, 2, 2, 2, 2, 2, 2, 2, 2, 2, 2, 2, 2, 2, 2, 2, 2, 2, 2, 2, 2, 2, 2, 2, 2, 2, 2, 2, 2, 2, 2, 2, 2, 2, 2, 2, 2, 2, 2, 2, 2, 2, 2, 2, 2, 2, 2, 2, 2, 2, 2, 2, 2, 2, 2, 2, 2, 2, 2, 2, 2, 2, 2, 2, 2, 2, 2, 2, 2, 2, 2, 2, 2, 2, 2, 2, 2, 2, 2, 2, 2, 2, 2, 2, 2, 2, 2, 2, 2, 2, 2, 2, 2, 2, 2, 2, 2, 2, 2, 2, 2, 2, 2, 2, 2, 2, 2, 2, 2, 2, 2, 2, 2, 2, 2, 2, 2, 2, 2, 2, 2, 2, 2, 2, 2, 2, 2, 2, 2, 2, 2, 2, 2, 2, 2, 2, 2, 2, 2, 2, 2, 2, 2, 2, 2, 2, 2, 2, 2, 2, 2, 2, 2, 2, 2, 2, 2, 2, 2, 2, 2, 2, 2, 2, 2, 2, 2, 2, 2, 2, 2, 2, 2, 2, 2, 2, 2, 2, 2, 2, 2, 2, 2, 2, 2, 2, 2, 2, 2, 2, 2, 2, 2, 2, 2, 2, 2, 2, 2, 2, 2, 2, 2, 2, 2, 2, 2, 2, 2, 2, 2, 2, 2, 2, 2, 2, 2, 2, 2, 2, 2, 2, 2, 2, 2, 2, 0, 0, 0, 0, 0, 0, 0, 0, 0, 0, 0, 0, 0, 0, 0, 0, 0, 0, 0, 0, 0, 0, 0, 0, 0, 0, 0, 0, 0, 0, 0, 0, 0, 0, 0, 0, 0, 0, 0, 0, 0, 0, 0, 0, 0, 0, 0, 0, 0, 0, 0, 0, 0, 0, 0, 0, 0, 0, 0, 0, 0, 0, 0, 0, 0, 0, 0, 0, 0, 0, 0, 0, 0, 0, 0, 0, 0, 0, 0, 0, 0, 0, 0, 0, 0, 0, 0, 0, 0, 0, 0, 0, 0, 0, 0, 0, 0, 0, 0, 0, 0, 0, 0, 0, 0, 0, 0, 0, 0, 0, 0, 0, 0, 0, 0, 0, 0, 0, 0, 0, 0, 0, 0, 0, 0, 0, 0, 0, 0, 0, 0, 0, 0, 0, 0, 0, 0, 0, 0, 0, 0, 0, 0, 0, 0, 0, 0, 0, 0, 0, 0, 0, 0, 0, 0, 0, 0, 0, 0, 0, 0, 0, 0, 0, 0, 0, 0, 0, 0, 0, 0, 0, 0, 0, 0, 0, 0, 0, 0, 0, 0, 0, 0, 0, 0, 0, 0, 0, 0, 0, 0, 0, 0, 0, 0, 0, 0, 0, 0, 0, 0, 0, 0, 0, 0, 0, 0, 0, 0, 0, 0, 0, 0, 0, 0, 0, 0, 0, 0, 0, 0, 0, 0, 0, 0, 0, 0, 0, 0, 0, 0, 0, 0, 0, 0, 0, 0, 0, 0, 0, 0, 0, 0, 0, 0, 0, 0, 0, 0, 0, 0, 0, 0, 0, 0, 0, 0, 0, 0, 0, 0, 0, 0, 0, 0, 0, 0, 0, 0, 0])
me_cube_003.materials.append(mat_material_002)
me_cube_003.materials.append(mat_livro2)
me_cube_003.materials.append(mat_livro3)
me_cube_003.use_remesh_preserve_volume = False
me_cube_003.use_remesh_preserve_attributes = False
me_cube_003.use_mirror_vertex_groups = False
me_cube_003.update()
me_cube_002 = bpy.data.meshes.new('Cube.002')
me_cube_002.from_pydata([(-0.9876, -1.0, -1.037), (-0.9634, -1.0, -0.9634), (-1.037, -1.0, -0.9819), (-0.9705, -1.0, -1.008), (-0.9993, -1.0, -0.999), (-1.005, -1.0, -0.9688), (-1.022, -1.0, -1.021), (-0.9634, -1.0, 0.9634), (-0.9876, -1.0, 1.037), (-1.037, -1.0, 0.9819), (-0.9705, -1.0, 1.008), (-0.9993, -1.0, 0.999), (-1.022, -1.0, 1.021), (-1.005, -1.0, 0.9688), (-0.9112, 0.9634, -1.314), (-0.8781, 0.9634, -1.349), (-0.9, 1.0, -1.385), (-0.9443, 1.0, -1.332), (-0.9015, 0.9634, -1.339), (-0.9107, 0.9913, -1.348), (-0.889, 0.9893, -1.36), (-0.9312, 1.0, -1.369), (-0.9209, 0.9893, -1.323), (-0.9049, 0.9634, 0.9292), (-0.9381, 1.0, 0.947), (-0.8937, 1.0, 0.9998), (-0.8718, 0.9634, 0.9645), (-0.9146, 0.9893, 0.9381), (-0.9045, 0.9913, 0.9633), (-0.925, 1.0, 0.9844), (-0.8828, 0.9893, 0.9748), (-0.8952, 0.9634, 0.9541), (1.037, -1.0, -0.9819), (0.9634, -1.0, -0.9634), (0.9876, -1.0, -1.037), (1.005, -1.0, -0.9688), (0.9993, -1.0, -0.999), (0.9705, -1.0, -1.008), (1.022, -1.0, -1.021), (1.037, -1.0, 0.9819), (0.9876, -1.0, 1.037), (0.9634, -1.0, 0.9634), (1.022, -1.0, 1.021), (0.9993, -1.0, 0.999), (0.9705, -1.0, 1.008), (1.005, -1.0, 0.9688), (0.8718, 0.9634, -0.9645), (0.9049, 0.9634, -0.9292), (0.9381, 1.0, -0.947), (0.9876, 1.0, -1.037), (0.8952, 0.9634, -0.9541), (0.9045, 0.9913, -0.9633), (0.9146, 0.9893, -0.9381), (1.022, 1.0, -1.021), (0.8828, 0.9893, -0.9748), (0.8778, 0.9634, 1.103), (0.8997, 1.0, 1.139), (0.944, 1.0, 1.086), (0.9109, 0.9634, 1.068), (0.8887, 0.9893, 1.114), (0.9104, 0.9913, 1.102), (0.9309, 1.0, 1.123), (0.9206, 0.9893, 1.077), (0.9012, 0.9634, 1.093), (-0.9473, 1.0, -1.423), (-1.118, 0.9634, -1.498), (-1.154, 0.9634, -1.461), (-1.118, 1.0, -1.424), (-1.082, 0.9893, -1.487), (-1.132, 0.9913, -1.48), (-1.144, 0.9634, -1.487), (-1.144, 0.9893, -1.443), (-1.097, 1.0, -1.45), (-1.04, -1.0, -1.077), (-1.112, -1.0, -1.039), (-1.148, -0.9634, -1.077), (-1.112, -0.9634, -1.113), (-1.091, -1.0, -1.065), (-1.126, -0.9913, -1.095), (-1.137, -0.9893, -1.058), (-1.137, -0.9634, -1.102), (-1.076, -0.9893, -1.102), (-1.04, -1.0, 1.077), (-1.112, -0.9634, 1.113), (-1.148, -0.9634, 1.077), (-1.112, -1.0, 1.039), (-1.076, -0.9893, 1.102), (-1.126, -0.9913, 1.095), (-1.137, -0.9634, 1.102), (-1.137, -0.9893, 1.058), (-1.091, -1.0, 1.065), (-1.04, 1.0, 1.077), (-1.112, 1.0, 1.039), (-1.148, 0.9634, 1.077), (-1.112, 0.9634, 1.113), (-1.091, 1.0, 1.065), (-1.126, 0.9913, 1.095), (-1.137, 0.9893, 1.058), (-1.137, 0.9634, 1.102), (-1.076, 0.9893, 1.102), (1.04, 1.0, -1.077), (1.112, 1.0, -1.039), (1.148, 0.9634, -1.077), (1.112, 0.9634, -1.113), (1.091, 1.0, -1.065), (1.126, 0.9913, -1.095), (1.137, 0.9893, -1.058), (1.137, 0.9634, -1.102), (1.076, 0.9893, -1.102), (0.947, 1.0, 1.177), (1.117, 0.9634, 1.252), (1.154, 0.9634, 1.215), (1.117, 1.0, 1.178), (1.082, 0.9893, 1.241), (1.132, 0.9913, 1.233), (1.143, 0.9634, 1.241), (1.143, 0.9893, 1.197), (1.097, 1.0, 1.204), (1.112, -0.9634, -1.113), (1.148, -0.9634, -1.077), (1.112, -1.0, -1.039), (1.04, -1.0, -1.077), (1.137, -0.9634, -1.102), (1.126, -0.9913, -1.095), (1.137, -0.9893, -1.058), (1.091, -1.0, -1.065), (1.076, -0.9893, -1.102), (1.112, -0.9634, 1.113), (1.04, -1.0, 1.077), (1.112, -1.0, 1.039), (1.148, -0.9634, 1.077), (1.076, -0.9893, 1.102), (1.126, -0.9913, 1.095), (1.091, -1.0, 1.065), (1.137, -0.9893, 1.058), (1.137, -0.9634, 1.102), (-0.9049, 0.1167, 0.9292), (-0.8718, 0.1167, 0.9645), (-0.8718, 0.08006, 0.9292), (-0.8952, 0.1167, 0.9541), (-0.8927, 0.09355, 0.9515), (-0.8718, 0.09078, 0.9541), (-0.9893, 0.09078, 0.9634), (-0.9112, 0.1167, -1.314), (-0.8781, 0.08006, -1.314), (-0.8781, 0.1167, -1.349), (-0.9015, 0.09078, -1.314), (-0.8927, 0.09355, -0.9515), (-0.8774, 0.09078, -1.299), (-0.9015, 0.1167, -1.339), (0.8718, 0.1167, -0.9645), (0.8718, 0.08006, -0.9292), (0.9049, 0.1167, -0.9292), (0.8718, 0.09078, -0.9541), (0.9865, 0.09355, -0.9865), (0.9893, 0.09078, -0.9634), (0.8952, 0.1167, -0.9541), (0.8778, 0.1167, 1.103), (0.9109, 0.1167, 1.068), (0.8778, 0.08006, 1.068), (0.9012, 0.1167, 1.093), (0.9865, 0.09355, 0.9865), (0.9893, 0.09078, 0.9634), (0.8778, 0.09078, 1.093)], [], [(58, 47, 152, 158), (16, 49, 100, 64), (2, 9, 85, 74), (8, 40, 128, 82), (33, 41, 7, 1), (46, 15, 145, 150), (65, 103, 118, 76), (144, 138, 159, 151), (110, 94, 83, 127), (102, 111, 130, 119), (24, 17, 67, 92), (14, 23, 136, 143), (48, 57, 112, 101), (39, 32, 120, 129), (75, 84, 93, 66), (26, 55, 157, 137), (56, 25, 91, 109), (0, 3, 4, 6), (1, 5, 4, 3), (2, 6, 4, 5), (7, 10, 11, 13), (8, 12, 11, 10), (9, 13, 11, 12), (14, 18, 19, 22), (15, 20, 19, 18), (16, 21, 19, 20), (17, 22, 19, 21), (23, 27, 28, 31), (24, 29, 28, 27), (25, 30, 28, 29), (26, 31, 28, 30), (32, 35, 36, 38), (33, 37, 36, 35), (34, 38, 36, 37), (39, 42, 43, 45), (40, 44, 43, 42), (41, 45, 43, 44), (46, 50, 51, 54), (47, 52, 51, 50), (48, 53, 51, 52), (49, 54, 51, 53), (55, 59, 60, 63), (56, 61, 60, 59), (57, 62, 60, 61), (58, 63, 60, 62), (64, 68, 69, 72), (65, 70, 69, 68), (66, 71, 69, 70), (67, 72, 69, 71), (73, 77, 78, 81), (74, 79, 78, 77), (75, 80, 78, 79), (76, 81, 78, 80), (82, 86, 87, 90), (83, 88, 87, 86), (84, 89, 87, 88), (85, 90, 87, 89), (91, 95, 96, 99), (92, 97, 96, 95), (93, 98, 96, 97), (94, 99, 96, 98), (100, 104, 105, 108), (101, 106, 105, 104), (102, 107, 105, 106), (103, 108, 105, 107), (109, 113, 114, 117), (110, 115, 114, 113), (111, 116, 114, 115), (112, 117, 114, 116), (118, 122, 123, 126), (119, 124, 123, 122), (120, 125, 123, 124), (121, 126, 123, 125), (127, 131, 132, 135), (128, 133, 132, 131), (129, 134, 132, 133), (130, 135, 132, 134), (136, 139, 140, 142), (137, 141, 140, 139), (138, 142, 140, 141), (143, 146, 147, 149), (144, 148, 147, 146), (145, 149, 147, 148), (150, 153, 154, 156), (151, 155, 154, 153), (152, 156, 154, 155), (157, 160, 161, 163), (158, 162, 161, 160), (159, 163, 161, 162), (73, 0, 6, 77), (77, 6, 2, 74), (1, 7, 13, 5), (5, 13, 9, 2), (8, 82, 90, 12), (12, 90, 85, 9), (23, 14, 22, 27), (27, 22, 17, 24), (49, 16, 20, 54), (54, 20, 15, 46), (25, 56, 59, 30), (30, 59, 55, 26), (57, 48, 52, 62), (62, 52, 47, 58), (91, 25, 29, 95), (95, 29, 24, 92), (16, 64, 72, 21), (21, 72, 67, 17), (41, 33, 35, 45), (45, 35, 32, 39), (0, 34, 37, 3), (3, 37, 33, 1), (40, 8, 10, 44), (44, 10, 7, 41), (65, 76, 80, 70), (70, 80, 75, 66), (74, 85, 89, 79), (79, 89, 84, 75), (83, 94, 98, 88), (88, 98, 93, 84), (92, 67, 71, 97), (97, 71, 66, 93), (103, 65, 68, 108), (108, 68, 64, 100), (94, 110, 113, 99), (99, 113, 109, 91), (111, 102, 106, 116), (116, 106, 101, 112), (118, 103, 107, 122), (122, 107, 102, 119), (110, 127, 135, 115), (115, 135, 130, 111), (129, 120, 124, 134), (134, 124, 119, 130), (76, 118, 126, 81), (81, 126, 121, 73), (127, 83, 86, 131), (131, 86, 82, 128), (120, 32, 38, 125), (125, 38, 34, 121), (56, 109, 117, 61), (61, 117, 112, 57), (100, 49, 53, 104), (104, 53, 48, 101), (39, 129, 133, 42), (42, 133, 128, 40), (138, 144, 146, 142), (142, 146, 143, 136), (150, 145, 148, 153), (153, 148, 144, 151), (137, 157, 163, 141), (141, 163, 159, 138), (158, 152, 155, 162), (162, 155, 151, 159), (26, 137, 139, 31), (31, 139, 136, 23), (145, 15, 18, 149), (149, 18, 14, 143), (46, 150, 156, 50), (50, 156, 152, 47), (157, 55, 63, 160), (160, 63, 58, 158), (34, 0, 73, 121)])
me_cube_002.polygons.foreach_set('material_index', [0, 0, 0, 0, 0, 0, 0, 1, 0, 0, 0, 0, 0, 0, 0, 0, 0, 0, 0, 0, 0, 0, 0, 0, 0, 0, 0, 0, 0, 0, 0, 0, 0, 0, 0, 0, 0, 0, 0, 0, 0, 0, 0, 0, 0, 0, 0, 0, 0, 0, 0, 0, 0, 0, 0, 0, 0, 0, 0, 0, 0, 0, 0, 0, 0, 0, 0, 0, 0, 0, 0, 0, 0, 0, 0, 0, 0, 0, 0, 0, 0, 0, 0, 0, 0, 0, 0, 0, 0, 0, 0, 0, 0, 0, 0, 0, 0, 0, 0, 0, 0, 0, 0, 0, 0, 0, 0, 0, 0, 0, 0, 0, 0, 0, 0, 0, 0, 0, 0, 0, 0, 0, 0, 0, 0, 0, 0, 0, 0, 0, 0, 0, 0, 0, 0, 0, 0, 0, 0, 0, 0, 0, 0, 0, 0, 0, 0, 0, 0, 0, 0, 0, 0, 0, 0, 0, 0, 0, 0, 0, 0, 0])
_uv = me_cube_002.uv_layers.new(name='UVMap')
_uv.uv.foreach_set('vector', [0.0, 0.0, 0.0, 0.0, 0.0, 0.0, 0.0, 0.0, 0.0, 0.0, 0.0, 0.0, 0.0, 0.0, 0.0, 0.0, 0.0, 0.0, 0.0, 0.0, 0.0, 0.0, 0.0, 0.0, 0.0, 0.0, 0.0, 0.0, 0.0, 0.0, 0.0, 0.0, 0.0, 0.0, 0.0, 0.0, 0.0, 0.0, 0.0, 0.0, 0.0, 0.0, 0.0, 0.0, 0.0, 0.0, 0.0, 0.0, 0.0, 0.0, 0.0, 0.0, 0.0, 0.0, 0.0, 0.0, 0.9537, -0.01116, 0.9205, 0.7111, 0.01725, 0.7159, 0.04706, 0.07286, 0.0, 0.0, 0.0, 0.0, 0.0, 0.0, 0.0, 0.0, 0.0, 0.0, 0.0, 0.0, 0.0, 0.0, 0.0, 0.0, 0.0, 0.0, 0.0, 0.0, 0.0, 0.0, 0.0, 0.0, 0.0, 0.0, 0.0, 0.0, 0.0, 0.0, 0.0, 0.0, 0.0, 0.0, 0.0, 0.0, 0.0, 0.0, 0.0, 0.0, 0.0, 0.0, 0.0, 0.0, 0.0, 0.0, 0.0, 0.0, 0.0, 0.0, 0.0, 0.0, 0.0, 0.0, 0.0, 0.0, 0.0, 0.0, 0.0, 0.0, 0.0, 0.0, 0.0, 0.0, 0.0, 0.0, 0.0, 0.0, 0.0, 0.0, 0.0, 0.0, 0.0, 0.0, 0.0, 0.0, 0.0, 0.0, 0.0, 0.0, 0.0, 0.0, 0.0, 0.0, 0.0, 0.0, 0.0, 0.0, 0.0, 0.0, 0.0, 0.0, 0.0, 0.0, 0.0, 0.0, 0.0, 0.0, 0.0, 0.0, 0.0, 0.0, 0.0, 0.0, 0.0, 0.0, 0.0, 0.0, 0.0, 0.0, 0.0, 0.0, 0.0, 0.0, 0.0, 0.0, 0.0, 0.0, 0.0, 0.0, 0.0, 0.0, 0.0, 0.0, 0.0, 0.0, 0.0, 0.0, 0.0, 0.0, 0.0, 0.0, 0.0, 0.0, 0.0, 0.0, 0.0, 0.0, 0.0, 0.0, 0.0, 0.0, 0.0, 0.0, 0.0, 0.0, 0.0, 0.0, 0.0, 0.0, 0.0, 0.0, 0.0, 0.0, 0.0, 0.0, 0.0, 0.0, 0.0, 0.0, 0.0, 0.0, 0.0, 0.0, 0.0, 0.0, 0.0, 0.0, 0.0, 0.0, 0.0, 0.0, 0.0, 0.0, 0.0, 0.0, 0.0, 0.0, 0.0, 0.0, 0.0, 0.0, 0.0, 0.0, 0.0, 0.0, 0.0, 0.0, 0.0, 0.0, 0.0, 0.0, 0.0, 0.0, 0.0, 0.0, 0.0, 0.0, 0.0, 0.0, 0.0, 0.0, 0.0, 0.0, 0.0, 0.0, 0.0, 0.0, 0.0, 0.0, 0.0, 0.0, 0.0, 0.0, 0.0, 0.0, 0.0, 0.0, 0.0, 0.0, 0.0, 0.0, 0.0, 0.0, 0.0, 0.0, 0.0, 0.0, 0.0, 0.0, 0.0, 0.0, 0.0, 0.0, 0.0, 0.0, 0.0, 0.0, 0.0, 0.0, 0.0, 0.0, 0.0, 0.0, 0.0, 0.0, 0.0, 0.0, 0.0, 0.0, 0.0, 0.0, 0.0, 0.0, 0.0, 0.0, 0.0, 0.0, 0.0, 0.0, 0.0, 0.0, 0.0, 0.0, 0.0, 0.0, 0.0, 0.0, 0.0, 0.0, 0.0, 0.0, 0.0, 0.0, 0.0, 0.0, 0.0, 0.0, 0.0, 0.0, 0.0, 0.0, 0.0, 0.0, 0.0, 0.0, 0.0, 0.0, 0.0, 0.0, 0.0, 0.0, 0.0, 0.0, 0.0, 0.0, 0.0, 0.0, 0.0, 0.0, 0.0, 0.0, 0.0, 0.0, 0.0, 0.0, 0.0, 0.0, 0.0, 0.0, 0.0, 0.0, 0.0, 0.0, 0.0, 0.0, 0.0, 0.0, 0.0, 0.0, 0.0, 0.0, 0.0, 0.0, 0.0, 0.0, 0.0, 0.0, 0.0, 0.0, 0.0, 0.0, 0.0, 0.0, 0.0, 0.0, 0.0, 0.0, 0.0, 0.0, 0.0, 0.0, 0.0, 0.0, 0.0, 0.0, 0.0, 0.0, 0.0, 0.0, 0.0, 0.0, 0.0, 0.0, 0.0, 0.0, 0.0, 0.0, 0.0, 0.0, 0.0, 0.0, 0.0, 0.0, 0.0, 0.0, 0.0, 0.0, 0.0, 0.0, 0.0, 0.0, 0.0, 0.0, 0.0, 0.0, 0.0, 0.0, 0.0, 0.0, 0.0, 0.0, 0.0, 0.0, 0.0, 0.0, 0.0, 0.0, 0.0, 0.0, 0.0, 0.0, 0.0, 0.0, 0.0, 0.0, 0.0, 0.0, 0.0, 0.0, 0.0, 0.0, 0.0, 0.0, 0.0, 0.0, 0.0, 0.0, 0.0, 0.0, 0.0, 0.0, 0.0, 0.0, 0.0, 0.0, 0.0, 0.0, 0.0, 0.0, 0.0, 0.0, 0.0, 0.0, 0.0, 0.0, 0.0, 0.0, 0.0, 0.0, 0.0, 0.0, 0.0, 0.0, 0.0, 0.0, 0.0, 0.0, 0.0, 0.0, 0.0, 0.0, 0.0, 0.0, 0.0, 0.0, 0.0, 0.0, 0.0, 0.0, 0.0, 0.0, 0.0, 0.0, 0.0, 0.0, 0.0, 0.0, 0.0, 0.0, 0.0, 0.0, 0.0, 0.0, 0.0, 0.0, 0.0, 0.0, 0.0, 0.0, 0.0, 0.0, 0.0, 0.0, 0.0, 0.0, 0.0, 0.0, 0.0, 0.0, 0.0, 0.0, 0.0, 0.0, 0.0, 0.0, 0.0, 0.0, 0.0, 0.0, 0.0, 0.0, 0.0, 0.0, 0.0, 0.0, 0.0, 0.0, 0.0, 0.0, 0.0, 0.0, 0.0, 0.0, 0.0, 0.0, 0.0, 0.0, 0.0, 0.0, 0.0, 0.0, 0.0, 0.0, 0.0, 0.0, 0.0, 0.0, 0.0, 0.0, 0.0, 0.0, 0.0, 0.0, 0.0, 0.0, 0.0, 0.0, 0.0, 0.0, 0.0, 0.0, 0.0, 0.0, 0.0, 0.0, 0.0, 0.0, 0.0, 0.0, 0.0, 0.0, 0.0, 0.0, 0.0, 0.0, 0.0, 0.0, 0.0, 0.0, 0.0, 0.0, 0.0, 0.0, 0.0, 0.0, 0.0, 0.0, 0.0, 0.0, 0.0, 0.0, 0.0, 0.0, 0.0, 0.0, 0.0, 0.0, 0.0, 0.0, 0.0, 0.0, 0.0, 0.0, 0.0, 0.0, 0.0, 0.0, 0.0, 0.0, 0.0, 0.0, 0.0, 0.0, 0.0, 0.0, 0.0, 0.0, 0.0, 0.0, 0.0, 0.0, 0.0, 0.0, 0.0, 0.0, 0.0, 0.0, 0.0, 0.0, 0.0, 0.0, 0.0, 0.0, 0.0, 0.0, 0.0, 0.0, 0.0, 0.0, 0.0, 0.0, 0.0, 0.0, 0.0, 0.0, 0.0, 0.0, 0.0, 0.0, 0.0, 0.0, 0.0, 0.0, 0.0, 0.0, 0.0, 0.0, 0.0, 0.0, 0.0, 0.0, 0.0, 0.0, 0.0, 0.0, 0.0, 0.0, 0.0, 0.0, 0.0, 0.0, 0.0, 0.0, 0.0, 0.0, 0.0, 0.0, 0.0, 0.0, 0.0, 0.0, 0.0, 0.0, 0.0, 0.0, 0.0, 0.0, 0.0, 0.0, 0.0, 0.0, 0.0, 0.0, 0.0, 0.0, 0.0, 0.0, 0.0, 0.0, 0.0, 0.0, 0.0, 0.0, 0.0, 0.0, 0.0, 0.0, 0.0, 0.0, 0.0, 0.0, 0.0, 0.0, 0.0, 0.0, 0.0, 0.0, 0.0, 0.0, 0.0, 0.0, 0.0, 0.0, 0.0, 0.0, 0.0, 0.0, 0.0, 0.0, 0.0, 0.0, 0.0, 0.0, 0.0, 0.0, 0.0, 0.0, 0.0, 0.0, 0.0, 0.0, 0.0, 0.0, 0.0, 0.0, 0.0, 0.0, 0.0, 0.0, 0.0, 0.0, 0.0, 0.0, 0.0, 0.0, 0.0, 0.0, 0.0, 0.0, 0.0, 0.0, 0.0, 0.0, 0.0, 0.0, 0.0, 0.0, 0.0, 0.0, 0.0, 0.0, 0.0, 0.0, 0.0, 0.0, 0.0, 0.0, 0.0, 0.0, 0.0, 0.0, 0.0, 0.0, 0.0, 0.0, 0.0, 0.0, 0.0, 0.0, 0.0, 0.0, 0.0, 0.0, 0.0, 0.0, 0.0, 0.0, 0.0, 0.0, 0.0, 0.0, 0.0, 0.0, 0.0, 0.0, 0.0, 0.0, 0.0, 0.0, 0.0, 0.0, 0.0, 0.0, 0.0, 0.0, 0.0, 0.0, 0.0, 0.0, 0.0, 0.0, 0.0, 0.0, 0.0, 0.0, 0.0, 0.0, 0.0, 0.0, 0.0, 0.0, 0.0, 0.0, 0.0, 0.0, 0.0, 0.0, 0.0, 0.0, 0.0, 0.0, 0.0, 0.0, 0.0, 0.0, 0.0, 0.0, 0.0, 0.0, 0.0, 0.0, 0.0, 0.0, 0.0, 0.0, 0.0, 0.0, 0.0, 0.0, 0.0, 0.0, 0.0, 0.0, 0.0, 0.0, 0.0, 0.0, 0.0, 0.0, 0.0, 0.0, 0.0, 0.0, 0.0, 0.0, 0.0, 0.0, 0.0, 0.0, 0.0, 0.0, 0.0, 0.0, 0.0, 0.0, 0.0, 0.0, 0.0, 0.0, 0.0, 0.0, 0.0, 0.0, 0.0, 0.0, 0.0, 0.0, 0.0, 0.0, 0.0, 0.0, 0.0, 0.0, 0.0, 0.0, 0.0, 0.0, 0.0, 0.0, 0.0, 0.0, 0.0, 0.0, 0.0, 0.0, 0.0, 0.0, 0.0, 0.0, 0.0, 0.0, 0.0, 0.0, 0.0, 0.0, 0.0, 0.0, 0.0, 0.0, 0.0, 0.0, 0.0, 0.0, 0.0, 0.0, 0.0, 0.0, 0.0, 0.0, 0.0, 0.0, 0.0, 0.0, 0.0, 0.0, 0.0, 0.0, 0.0, 0.0, 0.0, 0.0, 0.0, 0.0, 0.0, 0.0, 0.0, 0.0, 0.0, 0.0, 0.0, 0.0, 0.0, 0.0, 0.0, 0.0, 0.0, 0.0, 0.0, 0.0, 0.0, 0.0, 0.0, 0.0, 0.0, 0.0, 0.0, 0.0, 0.0, 0.0, 0.0, 0.0, 0.0, 0.0, 0.0, 0.0, 0.0, 0.0, 0.0, 0.0, 0.0, 0.0, 0.0, 0.0, 0.0, 0.0, 0.0, 0.0, 0.0, 0.0, 0.0, 0.0, 0.0, 0.0, 0.0, 0.0, 0.0, 0.0, 0.0, 0.0, 0.0, 0.0, 0.0, 0.0, 0.0, 0.0, 0.0, 0.0, 0.0, 0.0, 0.0, 0.0, 0.0, 0.0, 0.0, 0.0, 0.0, 0.0, 0.0, 0.0, 0.0, 0.0, 0.0, 0.0, 0.0, 0.0, 0.0, 0.0, 0.0, 0.0, 0.0, 0.0, 0.0, 0.0, 0.0, 0.0, 0.0, 0.0, 0.0, 0.0, 0.0, 0.0, 0.0, 0.0, 0.0, 0.0, 0.0, 0.0, 0.0, 0.0, 0.0, 0.0, 0.0, 0.0, 0.0, 0.0, 0.0, 0.0, 0.0, 0.0, 0.0, 0.0, 0.0, 0.0, 0.0, 0.0, 0.0, 0.0, 0.0, 0.0, 0.0, 0.0, 0.0, 0.0, 0.0, 0.0, 0.0, 0.0, 0.0, 0.0, 0.0, 0.0, 0.0, 0.0, 0.0, 0.0, 0.0, 0.0, 0.0, 0.0, 0.0, 0.0, 0.0, 0.0, 0.0, 0.0, 0.0, 0.0, 0.0, 0.0, 0.0, 0.0, 0.0, 0.0, 0.0, 0.0, 0.0, 0.0, 0.0, 0.0, 0.0, 0.0, 0.0, 0.0, 0.0, 0.0, 0.0, 0.0, 0.0, 0.0, 0.0, 0.0, 0.0, 0.0, 0.0, 0.0, 0.0, 0.0, 0.0, 0.0, 0.0, 0.0, 0.0, 0.0, 0.0, 0.0, 0.0, 0.0, 0.0, 0.0, 0.0, 0.0, 0.0, 0.0, 0.0, 0.0, 0.0, 0.0, 0.0, 0.0, 0.0, 0.0, 0.0, 0.0, 0.0, 0.0, 0.0, 0.0, 0.0, 0.0, 0.0, 0.0, 0.0, 0.0, 0.0, 0.0, 0.0, 0.0, 0.0, 0.0, 0.0, 0.0, 0.0, 0.0, 0.0, 0.0, 0.0, 0.0, 0.0, 0.0, 0.0, 0.0, 0.0, 0.0, 0.0, 0.0, 0.0, 0.0, 0.0, 0.0, 0.0, 0.0, 0.0, 0.0, 0.0, 0.0, 0.0, 0.0, 0.0, 0.0, 0.0, 0.0, 0.0, 0.0, 0.0, 0.0, 0.0, 0.0, 0.0, 0.0, 0.0, 0.0, 0.0, 0.0, 0.0, 0.0, 0.0, 0.0, 0.0, 0.0, 0.0, 0.0, 0.0, 0.0, 0.0, 0.0, 0.0, 0.0, 0.0, 0.0, 0.0, 0.0, 0.0, 0.0, 0.0, 0.0, 0.0, 0.0, 0.0, 0.0, 0.0, 0.0, 0.0, 0.0, 0.0, 0.0, 0.0, 0.0, 0.0, 0.0, 0.0, 0.0])
me_cube_002.materials.append(mat_moldura_001)
me_cube_002.materials.append(mat_cor_001)
me_cube_002.use_remesh_preserve_volume = False
me_cube_002.use_remesh_preserve_attributes = False
me_cube_002.use_mirror_vertex_groups = False
me_cube_002.update()

# ---- objects
ob_livros = bpy.data.objects.new('Livros', me_cube_003)
ob_quadro = bpy.data.objects.new('Quadro', me_cube_002)

# ---- transforms, parenting, visibility, modifiers, constraints
ob_livros.location = (3.045, 2.791, 0.8533)
ob_livros.rotation_euler = (3.08, 5.598, -6.184)
ob_livros.scale = (0.02816, 0.09078, 0.1566)
ob_livros.lineart.crease_threshold = 0.0
ob_quadro.location = (2.143, 2.818, 0.8807)
ob_quadro.rotation_euler = (0.0, -0.03143, -3.145)
ob_quadro.scale = (0.3053, 0.0183, 0.1573)
ob_quadro.lineart.crease_threshold = 0.0

# ---- collection membership
col_collection_3.objects.link(ob_livros)
col_collection_5.objects.link(ob_quadro)

# ---- scene / render settings (as saved in the file)
scene.frame_start = 1; scene.frame_end = 250; scene.frame_set(124)
scene.render.engine = 'CYCLES'
scene.render.resolution_percentage = 50
scene.render.dither_intensity = 0.0
scene.cycles.use_denoising = False
scene.cycles.samples = 128
scene.cycles.sampling_pattern = 'TABULATED_SOBOL'
scene.cycles.light_sampling_threshold = 0.0
scene.cycles.use_adaptive_sampling = False
scene.cycles.use_light_tree = False
scene.cycles.blur_glossy = 0.0
scene.cycles.sample_clamp_indirect = 0.0
scene.view_settings.view_transform = 'Standard'
bpy.context.view_layer.update()

# ---- added for rendering (the .blend has no active camera and no usable light): camera, sun
cam_auto = bpy.data.cameras.new('AutoCamera')
cam_auto.lens = 50.0
cam_auto.sensor_width = 36.0
cam_auto.clip_end = 1000.0
ob_auto_camera = bpy.data.objects.new('AutoCamera', cam_auto)
scene.collection.objects.link(ob_auto_camera)
ob_auto_camera.location = (3.87578, 1.11025, 1.94398)
ob_auto_camera.rotation_euler = (1.09748, -7.21219e-08, 0.694738)
scene.camera = ob_auto_camera
light_auto_sun = bpy.data.lights.new('AutoSun', 'SUN')
light_auto_sun.energy = 3.0
light_auto_sun.angle = 0.0523599
ob_auto_sun = bpy.data.objects.new('AutoSun', light_auto_sun)
scene.collection.objects.link(ob_auto_sun)
ob_auto_sun.rotation_euler = (0.872665, 0.174533, 0.523599)
bpy.context.view_layer.update()
